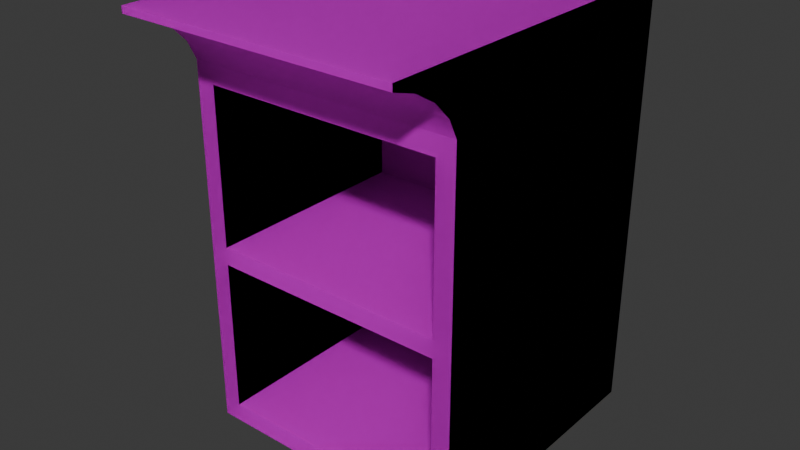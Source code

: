 # Source: kitchen_cabinet_02_C.blend  (saved by Blender 4.4.32; exported with 4.5.12 LTS)
import bpy
from mathutils import Matrix  # noqa: F401  (used for matrix-valued properties, if any)

bpy.ops.wm.read_factory_settings(use_empty=True)
scene = bpy.context.scene
scene.name = 'Scene'

# ---- collections
col_collection = bpy.data.collections.new('Collection'); scene.collection.children.link(col_collection)

# ---- images (referenced by path relative to the original .blend; pixels are not part of the script)
import os
ASSET_DIR = os.environ.get("B2B_ASSET_DIR", "")  # directory of the original .blend (textures are referenced by path, not embedded)
HERE = os.path.dirname(os.path.abspath(__file__))  # packed textures are extracted next to this script under _unpacked/

def load_image(name, relpath, width, height, colorspace="sRGB"):
    """Load a texture the original file referenced (path relative to the .blend, or extracted next to this script)."""
    p = next((c for c in (os.path.join(HERE, relpath), os.path.join(ASSET_DIR, relpath)) if relpath and os.path.exists(c)), "")
    if p:
        img = bpy.data.images.load(p, check_existing=True)
        img.name = name
    else:  # same state as the original file: an image datablock whose file is absent (Cycles renders it pink)
        img = bpy.data.images.new(name, width, height)
        img.source = "FILE"
        img.filepath = "//" + (relpath or name)
    img.colorspace_settings.name = colorspace
    return img
img_pandamat_png = load_image('PandaMat.png', 'PandaMat.png', 1024, 1024, 'sRGB')

# ---- materials (node trees are filled in below, after node groups)
mat_pandamat = bpy.data.materials.new('PandaMat')
mat_pandamat.roughness = 0.5

# ---- node groups
ng_smooth_by_angle = bpy.data.node_groups.new('Smooth by Angle', 'GeometryNodeTree')
_s = ng_smooth_by_angle.interface.new_socket(name='Mesh', in_out='OUTPUT', socket_type='NodeSocketGeometry')
_s = ng_smooth_by_angle.interface.new_socket(name='Mesh', in_out='INPUT', socket_type='NodeSocketGeometry')
_s = ng_smooth_by_angle.interface.new_socket(name='Angle', in_out='INPUT', socket_type='NodeSocketFloat')
_s.subtype = 'ANGLE'
_s.default_value = 0.5236
_s.min_value = 0.0
_s.max_value = 3.142
_s.description = 'Maximum face angle for smooth edges'
_s = ng_smooth_by_angle.interface.new_socket(name='Ignore Sharpness', in_out='INPUT', socket_type='NodeSocketBool')
_s.force_non_field = True
ng_smooth_by_angle.description = 'Set the sharpness of mesh edges based on the angle between the neighboring faces'
ng_smooth_by_angle.is_modifier = True
_N = ng_smooth_by_angle.nodes; _L = ng_smooth_by_angle.links
n0 = _N.new('GeometryNodeSetShadeSmooth'); n0.name = 'Set Shade Smooth'; n0.location = (120, -80)
n0.domain = 'EDGE'
n1 = _N.new('GeometryNodeSetShadeSmooth'); n1.name = 'Set Shade Smooth.001'; n1.location = (300, -80)
n2 = _N.new('NodeGroupOutput'); n2.name = 'Group Output'; n2.location = (480, -80)
n3 = _N.new('GeometryNodeInputMeshEdgeAngle'); n3.name = 'Edge Angle'; n3.location = (-440, -240)
n4 = _N.new('NodeGroupInput'); n4.name = 'Group Input'; n4.location = (-80, -80)
n5 = _N.new('GeometryNodeInputEdgeSmooth'); n5.name = 'Is Edge Smooth'; n5.location = (-260, -120)
n6 = _N.new('GeometryNodeInputShadeSmooth'); n6.name = 'Is Shade Smooth'; n6.location = (-440, -397)
n7 = _N.new('FunctionNodeCompare'); n7.name = 'Compare'; n7.location = (-260, -260)
n7.operation = 'LESS_EQUAL'
n7.inputs[6].default_value = (0.0, 0.0, 0.0, 0.0)
n7.inputs[7].default_value = (0.0, 0.0, 0.0, 0.0)
n8 = _N.new('FunctionNodeBooleanMath'); n8.name = 'Boolean Math.001'; n8.location = (-80, -260)
n9 = _N.new('NodeGroupInput'); n9.name = 'Group Input.001'; n9.location = (-440, -329)
n10 = _N.new('NodeGroupInput'); n10.name = 'Group Input.002'; n10.location = (-259, -189)
n11 = _N.new('FunctionNodeBooleanMath'); n11.name = 'Boolean Math'; n11.location = (-80, -149)
n11.operation = 'OR'
n12 = _N.new('FunctionNodeBooleanMath'); n12.name = 'Boolean Math.002'; n12.location = (-260, -380)
n12.operation = 'OR'
n13 = _N.new('NodeGroupInput'); n13.name = 'Group Input.003'; n13.location = (-440, -460)
_L.new(n3.outputs[0], n7.inputs[0])
_L.new(n1.outputs[0], n2.inputs[0])
_L.new(n9.outputs[1], n7.inputs[1])
_L.new(n7.outputs[0], n8.inputs[0])
_L.new(n4.outputs[0], n0.inputs[0])
_L.new(n0.outputs[0], n1.inputs[0])
_L.new(n8.outputs[0], n0.inputs[2])
_L.new(n10.outputs[2], n11.inputs[1])
_L.new(n5.outputs[0], n11.inputs[0])
_L.new(n11.outputs[0], n0.inputs[1])
_L.new(n13.outputs[2], n12.inputs[1])
_L.new(n6.outputs[0], n12.inputs[0])
_L.new(n12.outputs[0], n8.inputs[1])
n2.is_active_output = True

# ---- material node trees
mat_pandamat.use_nodes = True; mat_pandamat.node_tree.nodes.clear()
_N = mat_pandamat.node_tree.nodes; _L = mat_pandamat.node_tree.links
n0 = _N.new('ShaderNodeBsdfPrincipled'); n0.name = 'Principled BSDF'; n0.location = (10, 300)
n0.inputs[27].default_value = (0.0, 0.0, 0.0, 1.0)
n0.inputs[28].default_value = 1.0
n1 = _N.new('ShaderNodeOutputMaterial'); n1.name = 'Material Output'; n1.location = (300, 300)
n2 = _N.new('ShaderNodeNormalMap'); n2.name = 'Normal Map'; n2.location = (-300, -300)
n2.label = 'Normal/Map'
n2.inputs[0].default_value = 0.0
n3 = _N.new('ShaderNodeTexImage'); n3.name = 'Image Texture'; n3.location = (-300, 600)
n3.image = img_pandamat_png
_L.new(n0.outputs[0], n1.inputs[0])
_L.new(n2.outputs[0], n0.inputs[5])
_L.new(n3.outputs[0], n0.inputs[0])
n1.is_active_output = True

# ---- world
world_world = bpy.data.worlds.new('World'); scene.world = world_world
world_world.use_nodes = True; world_world.node_tree.nodes.clear()
_N = world_world.node_tree.nodes; _L = world_world.node_tree.links
n0 = _N.new('ShaderNodeOutputWorld'); n0.name = 'World Output'; n0.location = (300, 300)
n1 = _N.new('ShaderNodeBackground'); n1.name = 'Background'; n1.location = (10, 300)
n1.inputs[0].default_value = (0.05088, 0.05088, 0.05088, 1.0)
_L.new(n1.outputs[0], n0.inputs[0])
n0.is_active_output = True
world_world.color = (0.05088, 0.05088, 0.05088)
world_world.sun_shadow_jitter_overblur = 0.0

# ---- meshes
me_cube_075 = bpy.data.meshes.new('Cube.075')
me_cube_075.from_pydata([(-0.3, 3.576e-08, 0.3), (-0.3, 0.8, 0.3), (-0.3, -3.576e-08, -0.3), (-0.3, 0.8, -0.3), (0.3, 3.576e-08, 0.3), (0.3, 0.8, 0.3), (0.3, -3.576e-08, -0.3), (0.3, 0.8, -0.3), (-0.3, 0.9341, 0.3), (-0.3, 0.9341, -0.3), (0.3, 0.9341, -0.3), (0.3, 0.9341, 0.3), (0.3, 0.9341, 0.4521), (-0.3, 0.9341, 0.4521), (-0.3, 0.9198, -0.3), (0.3, 0.9198, -0.3), (0.3, 0.9198, 0.3), (-0.3, 0.9198, 0.3), (0.3, 0.9198, 0.4521), (-0.3, 0.9198, 0.4521), (0.3, 0.9198, 0.4521), (0.3, 0.8, 0.3), (0.3, 0.9042, 0.4018), (0.3, 0.876, 0.3552), (0.3, 0.8394, 0.3194), (-0.3, 0.8, 0.3), (-0.3, 0.9198, 0.4521), (-0.3, 0.8394, 0.3194), (-0.3, 0.876, 0.3552), (-0.3, 0.9042, 0.4018), (-0.3, 0.4, 0.3), (-0.3, 0.4, -0.3), (0.3, 0.4, -0.3), (0.3, 0.4, 0.3), (0.2593, 0.4192, 0.3), (0.2593, 0.7593, 0.3), (-0.2593, 0.7593, 0.3), (-0.2593, 0.4192, 0.3), (0.2593, 0.04066, 0.3), (0.2593, 0.3808, 0.3), (-0.2593, 0.3808, 0.3), (-0.2593, 0.04066, 0.3), (0.2593, 0.7593, -0.172), (0.2593, 0.4192, -0.172), (-0.2593, 0.4192, -0.172), (-0.2593, 0.7593, -0.172), (0.2593, 0.3808, -0.172), (0.2593, 0.04066, -0.172), (-0.2593, 0.04066, -0.172), (-0.2593, 0.3808, -0.172)], [], [(30, 1, 3, 31), (31, 3, 7, 32), (32, 7, 5, 33), (39, 40, 49, 46), (2, 6, 4, 0), (15, 14, 9, 10), (10, 9, 8, 11), (16, 15, 10, 11), (14, 17, 8, 9), (16, 11, 12, 18), (19, 18, 12, 13), (11, 8, 13, 12), (17, 1, 25, 27, 28, 29, 26, 19), (8, 17, 19, 13), (5, 16, 18, 20, 22, 23, 24, 21), (1, 5, 21, 25), (3, 1, 17, 14), (5, 7, 15, 16), (7, 3, 14, 15), (20, 26, 29, 22), (22, 29, 28, 23), (23, 28, 27, 24), (24, 27, 25, 21), (26, 20, 18, 19), (37, 34, 43, 44), (6, 32, 33, 4), (2, 31, 32, 6), (0, 30, 31, 2), (33, 5, 35, 34), (5, 1, 36, 35), (1, 30, 37, 36), (30, 33, 34, 37), (4, 33, 39, 38), (33, 30, 40, 39), (30, 0, 41, 40), (0, 4, 38, 41), (43, 42, 45, 44), (47, 46, 49, 48), (38, 39, 46, 47), (35, 36, 45, 42), (40, 41, 48, 49), (34, 35, 42, 43), (41, 38, 47, 48), (36, 37, 44, 45)])
me_cube_075.polygons.foreach_set('use_smooth', [True] * 44)
_uv = me_cube_075.uv_layers.new(name='UVMap')
_uv.uv.foreach_set('vector', [0.643, 0.6396, 0.643, 0.6404, 0.6418, 0.6404, 0.6418, 0.6396, 0.6376, 0.6399, 0.6376, 0.639, 0.6388, 0.639, 0.6388, 0.6399, 0.6404, 0.6442, 0.6404, 0.6434, 0.6416, 0.6434, 0.6416, 0.6442, 0.6724, 0.6316, 0.6724, 0.6327, 0.6714, 0.6327, 0.6714, 0.6316, 0.6364, 0.6337, 0.6364, 0.6324, 0.6376, 0.6324, 0.6376, 0.6337, 0.04815, 0.7688, 0.04692, 0.7688, 0.04692, 0.7687, 0.04815, 0.7687, 0.04919, 0.7766, 0.04795, 0.7766, 0.04795, 0.7754, 0.04919, 0.7754, 0.05093, 0.7731, 0.0497, 0.7731, 0.0497, 0.7731, 0.05093, 0.7731, 0.05108, 0.7706, 0.05231, 0.7706, 0.05231, 0.7707, 0.05108, 0.7707, 0.05093, 0.7731, 0.05093, 0.7731, 0.05124, 0.7731, 0.05124, 0.7731, 0.05013, 0.761, 0.05013, 0.7598, 0.05016, 0.7598, 0.05016, 0.761, 0.04919, 0.7754, 0.04795, 0.7754, 0.04795, 0.7751, 0.04919, 0.7751, 0.05231, 0.7706, 0.05231, 0.7704, 0.05231, 0.7704, 0.05235, 0.7705, 0.05243, 0.7705, 0.05252, 0.7706, 0.05262, 0.7706, 0.05262, 0.7706, 0.05231, 0.7707, 0.05231, 0.7706, 0.05262, 0.7706, 0.05262, 0.7707, 0.05093, 0.7734, 0.05093, 0.7731, 0.05124, 0.7731, 0.05124, 0.7731, 0.05114, 0.7732, 0.05104, 0.7732, 0.05097, 0.7733, 0.05093, 0.7734, 0.6479, 0.6451, 0.6479, 0.6451, 0.6479, 0.6451, 0.6479, 0.6451, 0.05108, 0.7704, 0.05231, 0.7704, 0.05231, 0.7706, 0.05108, 0.7706, 0.05093, 0.7734, 0.0497, 0.7734, 0.0497, 0.7731, 0.05093, 0.7731, 0.04815, 0.769, 0.04692, 0.769, 0.04692, 0.7688, 0.04815, 0.7688, 0.05139, 0.7632, 0.05139, 0.7645, 0.05128, 0.7645, 0.05128, 0.7632, 0.05128, 0.7632, 0.05128, 0.7645, 0.05118, 0.7645, 0.05118, 0.7632, 0.05118, 0.7632, 0.05118, 0.7645, 0.05109, 0.7645, 0.05109, 0.7632, 0.0562, 0.7738, 0.0562, 0.7751, 0.05611, 0.7751, 0.05611, 0.7738, 0.6479, 0.6451, 0.6479, 0.6451, 0.6479, 0.6451, 0.6479, 0.6451, 0.6736, 0.6318, 0.6736, 0.6329, 0.6726, 0.6329, 0.6726, 0.6318, 0.6404, 0.6451, 0.6404, 0.6442, 0.6416, 0.6442, 0.6416, 0.6451, 0.6376, 0.6407, 0.6376, 0.6399, 0.6388, 0.6399, 0.6388, 0.6407, 0.643, 0.6388, 0.643, 0.6396, 0.6418, 0.6396, 0.6418, 0.6388, 0.6351, 0.6349, 0.6351, 0.6341, 0.6352, 0.6342, 0.6352, 0.6349, 0.6351, 0.6341, 0.6364, 0.6341, 0.6363, 0.6342, 0.6352, 0.6342, 0.6364, 0.6341, 0.6364, 0.6349, 0.6363, 0.6349, 0.6363, 0.6342, 0.6364, 0.6349, 0.6351, 0.6349, 0.6352, 0.6349, 0.6363, 0.6349, 0.6351, 0.6358, 0.6351, 0.6349, 0.6352, 0.635, 0.6352, 0.6357, 0.6351, 0.6349, 0.6364, 0.6349, 0.6363, 0.635, 0.6352, 0.635, 0.6364, 0.6349, 0.6364, 0.6358, 0.6363, 0.6357, 0.6363, 0.635, 0.6364, 0.6358, 0.6351, 0.6358, 0.6352, 0.6357, 0.6363, 0.6357, 0.6823, 0.6315, 0.683, 0.6315, 0.683, 0.6326, 0.6823, 0.6326, 0.6683, 0.6313, 0.669, 0.6313, 0.669, 0.6323, 0.6683, 0.6323, 0.6695, 0.6312, 0.6702, 0.6312, 0.6702, 0.6322, 0.6695, 0.6322, 0.6822, 0.6316, 0.6822, 0.6326, 0.6812, 0.6326, 0.6812, 0.6316, 0.669, 0.6405, 0.6683, 0.6405, 0.6683, 0.6395, 0.669, 0.6395, 0.6704, 0.6312, 0.6711, 0.6312, 0.6711, 0.6322, 0.6704, 0.6322, 0.6698, 0.6486, 0.6698, 0.6497, 0.6688, 0.6497, 0.6688, 0.6486, 0.6688, 0.6485, 0.6681, 0.6485, 0.6681, 0.6475, 0.6688, 0.6475])
me_cube_075.materials.append(mat_pandamat)
me_cube_075.update()
me_cube_001 = bpy.data.meshes.new('Cube.001')
me_cube_001.from_pydata([(-0.3, 3.576e-08, 0.3), (-0.3, 0.8, 0.3), (-0.3, -3.576e-08, -0.3), (-0.3, 0.8, -0.3), (0.3, 3.576e-08, 0.3), (0.3, 0.8, 0.3), (0.3, -3.576e-08, -0.3), (0.3, 0.8, -0.3), (-0.3, 0.9341, 0.3), (-0.3, 0.9341, -0.3), (0.3, 0.9341, -0.3), (0.3, 0.9341, 0.3), (0.3, 0.9341, 0.4521), (-0.3, 0.9341, 0.4521), (-0.3, 0.9198, -0.3), (0.3, 0.9198, -0.3), (0.3, 0.9198, 0.3), (-0.3, 0.9198, 0.3), (0.3, 0.9198, 0.4521), (-0.3, 0.9198, 0.4521), (0.3, 0.9198, 0.4521), (0.3, 0.8, 0.3), (0.3, 0.9042, 0.4018), (0.3, 0.876, 0.3552), (0.3, 0.8394, 0.3194), (-0.3, 0.8, 0.3), (-0.3, 0.9198, 0.4521), (-0.3, 0.8394, 0.3194), (-0.3, 0.876, 0.3552), (-0.3, 0.9042, 0.4018), (-0.3, 0.4, 0.3), (-0.3, 0.4, -0.3), (0.3, 0.4, -0.3), (0.3, 0.4, 0.3), (0.2593, 0.4192, 0.3), (0.2593, 0.7593, 0.3), (-0.2593, 0.7593, 0.3), (-0.2593, 0.4192, 0.3), (0.2593, 0.04066, 0.3), (0.2593, 0.3808, 0.3), (-0.2593, 0.3808, 0.3), (-0.2593, 0.04066, 0.3), (0.2593, 0.7593, -0.172), (0.2593, 0.4192, -0.172), (-0.2593, 0.4192, -0.172), (-0.2593, 0.7593, -0.172), (0.2593, 0.3808, -0.172), (0.2593, 0.04066, -0.172), (-0.2593, 0.04066, -0.172), (-0.2593, 0.3808, -0.172)], [], [(30, 1, 3, 31), (31, 3, 7, 32), (32, 7, 5, 33), (39, 40, 49, 46), (2, 6, 4, 0), (15, 14, 9, 10), (10, 9, 8, 11), (16, 15, 10, 11), (14, 17, 8, 9), (16, 11, 12, 18), (19, 18, 12, 13), (11, 8, 13, 12), (17, 1, 25, 27, 28, 29, 26, 19), (8, 17, 19, 13), (5, 16, 18, 20, 22, 23, 24, 21), (1, 5, 21, 25), (3, 1, 17, 14), (5, 7, 15, 16), (7, 3, 14, 15), (20, 26, 29, 22), (22, 29, 28, 23), (23, 28, 27, 24), (24, 27, 25, 21), (26, 20, 18, 19), (37, 34, 43, 44), (6, 32, 33, 4), (2, 31, 32, 6), (0, 30, 31, 2), (33, 5, 35, 34), (5, 1, 36, 35), (1, 30, 37, 36), (30, 33, 34, 37), (4, 33, 39, 38), (33, 30, 40, 39), (30, 0, 41, 40), (0, 4, 38, 41), (43, 42, 45, 44), (47, 46, 49, 48), (38, 39, 46, 47), (35, 36, 45, 42), (40, 41, 48, 49), (34, 35, 42, 43), (41, 38, 47, 48), (36, 37, 44, 45)])
me_cube_001.polygons.foreach_set('use_smooth', [True] * 44)
_uv = me_cube_001.uv_layers.new(name='UVMap')
_uv.uv.foreach_set('vector', [0.643, 0.6396, 0.643, 0.6404, 0.6418, 0.6404, 0.6418, 0.6396, 0.6376, 0.6399, 0.6376, 0.639, 0.6388, 0.639, 0.6388, 0.6399, 0.6404, 0.6442, 0.6404, 0.6434, 0.6416, 0.6434, 0.6416, 0.6442, 0.6724, 0.6316, 0.6724, 0.6327, 0.6714, 0.6327, 0.6714, 0.6316, 0.6364, 0.6337, 0.6364, 0.6324, 0.6376, 0.6324, 0.6376, 0.6337, 0.04815, 0.7688, 0.04692, 0.7688, 0.04692, 0.7687, 0.04815, 0.7687, 0.04919, 0.7766, 0.04795, 0.7766, 0.04795, 0.7754, 0.04919, 0.7754, 0.05093, 0.7731, 0.0497, 0.7731, 0.0497, 0.7731, 0.05093, 0.7731, 0.05108, 0.7706, 0.05231, 0.7706, 0.05231, 0.7707, 0.05108, 0.7707, 0.05093, 0.7731, 0.05093, 0.7731, 0.05124, 0.7731, 0.05124, 0.7731, 0.05013, 0.761, 0.05013, 0.7598, 0.05016, 0.7598, 0.05016, 0.761, 0.04919, 0.7754, 0.04795, 0.7754, 0.04795, 0.7751, 0.04919, 0.7751, 0.05231, 0.7706, 0.05231, 0.7704, 0.05231, 0.7704, 0.05235, 0.7705, 0.05243, 0.7705, 0.05252, 0.7706, 0.05262, 0.7706, 0.05262, 0.7706, 0.05231, 0.7707, 0.05231, 0.7706, 0.05262, 0.7706, 0.05262, 0.7707, 0.05093, 0.7734, 0.05093, 0.7731, 0.05124, 0.7731, 0.05124, 0.7731, 0.05114, 0.7732, 0.05104, 0.7732, 0.05097, 0.7733, 0.05093, 0.7734, 0.6479, 0.6451, 0.6479, 0.6451, 0.6479, 0.6451, 0.6479, 0.6451, 0.05108, 0.7704, 0.05231, 0.7704, 0.05231, 0.7706, 0.05108, 0.7706, 0.05093, 0.7734, 0.0497, 0.7734, 0.0497, 0.7731, 0.05093, 0.7731, 0.04815, 0.769, 0.04692, 0.769, 0.04692, 0.7688, 0.04815, 0.7688, 0.05139, 0.7632, 0.05139, 0.7645, 0.05128, 0.7645, 0.05128, 0.7632, 0.05128, 0.7632, 0.05128, 0.7645, 0.05118, 0.7645, 0.05118, 0.7632, 0.05118, 0.7632, 0.05118, 0.7645, 0.05109, 0.7645, 0.05109, 0.7632, 0.0562, 0.7738, 0.0562, 0.7751, 0.05611, 0.7751, 0.05611, 0.7738, 0.6479, 0.6451, 0.6479, 0.6451, 0.6479, 0.6451, 0.6479, 0.6451, 0.6736, 0.6318, 0.6736, 0.6329, 0.6726, 0.6329, 0.6726, 0.6318, 0.6404, 0.6451, 0.6404, 0.6442, 0.6416, 0.6442, 0.6416, 0.6451, 0.6376, 0.6407, 0.6376, 0.6399, 0.6388, 0.6399, 0.6388, 0.6407, 0.643, 0.6388, 0.643, 0.6396, 0.6418, 0.6396, 0.6418, 0.6388, 0.6351, 0.6349, 0.6351, 0.6341, 0.6352, 0.6342, 0.6352, 0.6349, 0.6351, 0.6341, 0.6364, 0.6341, 0.6363, 0.6342, 0.6352, 0.6342, 0.6364, 0.6341, 0.6364, 0.6349, 0.6363, 0.6349, 0.6363, 0.6342, 0.6364, 0.6349, 0.6351, 0.6349, 0.6352, 0.6349, 0.6363, 0.6349, 0.6351, 0.6358, 0.6351, 0.6349, 0.6352, 0.635, 0.6352, 0.6357, 0.6351, 0.6349, 0.6364, 0.6349, 0.6363, 0.635, 0.6352, 0.635, 0.6364, 0.6349, 0.6364, 0.6358, 0.6363, 0.6357, 0.6363, 0.635, 0.6364, 0.6358, 0.6351, 0.6358, 0.6352, 0.6357, 0.6363, 0.6357, 0.6823, 0.6315, 0.683, 0.6315, 0.683, 0.6326, 0.6823, 0.6326, 0.6683, 0.6313, 0.669, 0.6313, 0.669, 0.6323, 0.6683, 0.6323, 0.6695, 0.6312, 0.6702, 0.6312, 0.6702, 0.6322, 0.6695, 0.6322, 0.6822, 0.6316, 0.6822, 0.6326, 0.6812, 0.6326, 0.6812, 0.6316, 0.669, 0.6405, 0.6683, 0.6405, 0.6683, 0.6395, 0.669, 0.6395, 0.6704, 0.6312, 0.6711, 0.6312, 0.6711, 0.6322, 0.6704, 0.6322, 0.6698, 0.6486, 0.6698, 0.6497, 0.6688, 0.6497, 0.6688, 0.6486, 0.6688, 0.6485, 0.6681, 0.6485, 0.6681, 0.6475, 0.6688, 0.6475])
me_cube_001.materials.append(mat_pandamat)
me_cube_001.update()

# ---- objects
ob_cabinetbody = bpy.data.objects.new('CabinetBody', me_cube_075)
ob_collider = bpy.data.objects.new('COLLIDER', me_cube_001)

# ---- transforms, parenting, visibility, modifiers, constraints
ob_cabinetbody.location = (0.0, 0.0, 0.0)
ob_cabinetbody.rotation_euler = (1.571, 0.0, 0.0)
ob_cabinetbody.color = (0.8, 0.8, 0.8, 1.0)
_m = ob_cabinetbody.modifiers.new('Smooth by Angle', 'NODES')
_m.node_group = ng_smooth_by_angle
_m.use_pin_to_last = True
_m.show_group_selector = False
ob_collider.location = (0.0, 0.0, 0.0)
ob_collider.rotation_euler = (1.571, 0.0, 0.0)
ob_collider.color = (0.8, 0.8, 0.8, 1.0)
_m = ob_collider.modifiers.new('Smooth by Angle', 'NODES')
_m.node_group = ng_smooth_by_angle
_m.use_pin_to_last = True
_m.show_group_selector = False

# ---- collection membership
col_collection.objects.link(ob_cabinetbody)
col_collection.objects.link(ob_collider)

# ---- scene / render settings (as saved in the file)
scene.frame_start = 1; scene.frame_end = 250; scene.frame_set(1)
scene.render.engine = 'BLENDER_EEVEE_NEXT'
bpy.context.view_layer.update()

# ---- added for rendering (the .blend has no active camera and no usable light): camera, sun
cam_auto = bpy.data.cameras.new('AutoCamera')
cam_auto.lens = 50.0
cam_auto.sensor_width = 36.0
cam_auto.clip_end = 1000.0
ob_auto_camera = bpy.data.objects.new('AutoCamera', cam_auto)
scene.collection.objects.link(ob_auto_camera)
ob_auto_camera.location = (1.24075, -1.56497, 1.45967)
ob_auto_camera.rotation_euler = (1.09748, -7.21219e-08, 0.694738)
scene.camera = ob_auto_camera
light_auto_sun = bpy.data.lights.new('AutoSun', 'SUN')
light_auto_sun.energy = 3.0
light_auto_sun.angle = 0.0523599
ob_auto_sun = bpy.data.objects.new('AutoSun', light_auto_sun)
scene.collection.objects.link(ob_auto_sun)
ob_auto_sun.rotation_euler = (0.872665, 0.174533, 0.523599)
bpy.context.view_layer.update()
